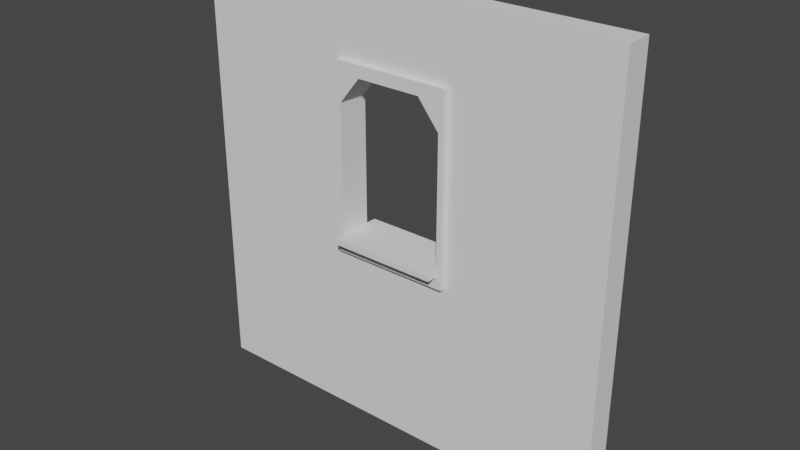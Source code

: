 # Source: church_SM_wall_winndow_4x4x0.25.blend  (saved by Blender 2.80.75; exported with 4.5.12 LTS)
import bpy
from mathutils import Matrix  # noqa: F401  (used for matrix-valued properties, if any)

bpy.ops.wm.read_factory_settings(use_empty=True)
scene = bpy.context.scene
scene.name = 'Scene'

# ---- collections
col_collection = bpy.data.collections.new('Collection'); scene.collection.children.link(col_collection)

# ---- world
world_world = bpy.data.worlds.new('World'); scene.world = world_world
world_world.use_nodes = True; world_world.node_tree.nodes.clear()
_N = world_world.node_tree.nodes; _L = world_world.node_tree.links
n0 = _N.new('ShaderNodeOutputWorld'); n0.name = 'World Output'; n0.location = (300, 300)
n1 = _N.new('ShaderNodeBackground'); n1.name = 'Background'; n1.location = (10, 300)
n1.inputs[0].default_value = (0.05088, 0.05088, 0.05088, 1.0)
_L.new(n1.outputs[0], n0.inputs[0])
n0.is_active_output = True
world_world.color = (0.05088, 0.05088, 0.05088)
world_world.use_sun_shadow = False
world_world.sun_shadow_jitter_overblur = 0.0

# ---- meshes
me_sm_wall_window_detail_4x4x0_25 = bpy.data.meshes.new('SM_wall_window_Detail 4x4x0.25')
me_sm_wall_window_detail_4x4x0_25.from_pydata([(0.0, 0.0, 0.0), (-4.0, 0.0, 0.0), (-4.0, -1.311e-07, 4.0), (0.0, -1.311e-07, 4.0), (-2.0, 0.0, 0.0), (-4.0, -6.557e-08, 2.5), (-2.0, -1.301e-07, 4.0), (0.0, -6.557e-08, 2.5), (-2.5, -0.25, -1.093e-08), (-2.5, 0.0, 0.0), (-4.0, -9.835e-08, 3.25), (-1.5, -1.301e-07, 4.0), (0.0, -9.835e-08, 3.25), (-1.5, 0.0, 0.0), (-4.0, -3.278e-08, 1.75), (-2.5, -1.301e-07, 4.0), (0.0, -3.278e-08, 1.75), (-1.5, -6.457e-08, 2.5), (-2.5, -6.457e-08, 2.5), (-2.0, -3.179e-08, 1.75), (-2.0, -9.736e-08, 3.25), (-2.3, -9.736e-08, 3.25), (-2.5, -3.179e-08, 1.75), (-1.5, -3.179e-08, 1.75), (-1.7, -9.736e-08, 3.25), (-4.0, -0.25, -1.093e-08), (-4.0, -0.25, 3.25), (-4.0, -0.25, 4.0), (-1.5, -0.25, 4.0), (0.0, -0.25, 4.0), (0.0, -0.25, 3.25), (-1.5, -0.25, -1.093e-08), (-2.0, -0.25, -1.093e-08), (-4.0, -0.25, 1.75), (-4.0, -0.25, 2.5), (-2.5, -0.25, 4.0), (-2.0, -0.25, 4.0), (0.0, -0.25, 1.75), (0.0, -0.25, 2.5), (-1.5, -0.25, 2.5), (-1.5, -0.4, 1.75), (0.0, -0.25, -1.093e-08), (-2.5, -0.25, 2.5), (-2.0, -0.25, 3.25), (-2.3, -0.25, 3.25), (-2.5, -0.25, 1.75), (-1.5, -0.25, 1.75), (-1.7, -0.25, 3.25), (-2.55, 0.0, 0.0), (-2.55, -1.301e-07, 4.0), (-2.55, -6.457e-08, 2.5), (-2.55, -0.25, -1.093e-08), (-2.55, -9.736e-08, 3.25), (-2.55, -3.179e-08, 1.75), (-2.55, -0.25, 4.0), (-2.55, -0.25, 2.5), (-2.55, -0.25, 3.25), (-2.55, -0.25, 1.75), (-1.45, -1.301e-07, 4.0), (-1.45, -6.457e-08, 2.5), (-1.45, -0.25, 4.0), (-1.45, 0.0, 0.0), (-1.45, -3.179e-08, 1.75), (-1.45, -9.736e-08, 3.25), (-1.45, -0.25, 2.5), (-1.45, -0.25, -1.093e-08), (-1.45, -0.25, 1.75), (-1.45, -0.25, 3.25), (-4.0, -1.033e-07, 3.362), (0.0, -1.033e-07, 3.362), (0.0, -0.25, 3.362), (-4.0, -0.25, 3.362), (-2.0, -1.023e-07, 3.362), (-2.5, -1.023e-07, 3.362), (-1.5, -1.023e-07, 3.362), (-2.0, -0.25, 3.362), (-2.5, -0.25, 3.362), (-1.5, -0.25, 3.362), (-2.55, -0.25, 3.362), (-2.55, -1.023e-07, 3.362), (-1.45, -0.25, 3.362), (-1.45, -1.023e-07, 3.362), (-2.0, -2.687e-08, 1.638), (-4.0, -2.787e-08, 1.638), (0.0, -2.787e-08, 1.638), (-2.5, -2.687e-08, 1.638), (-1.5, -2.687e-08, 1.638), (-2.0, -0.25, 1.638), (-4.0, -0.25, 1.638), (0.0, -0.25, 1.638), (-2.5, -0.25, 1.638), (-1.5, -0.25, 1.638), (-2.55, -0.25, 1.638), (-2.55, -2.687e-08, 1.638), (-1.45, -0.25, 1.638), (-1.45, -2.687e-08, 1.638), (-2.55, -0.3, 2.5), (-2.5, -0.3, 2.5), (-2.0, -0.3, 3.362), (-2.0, -0.3, 3.25), (-2.3, -0.3, 3.25), (-2.55, -0.3, 3.25), (-2.5, -0.3, 3.362), (-2.5, -0.3, 1.75), (-2.0, -0.3, 1.75), (-2.55, -0.3, 1.75), (-1.5, -0.3, 1.75), (-1.5, -0.3, 2.5), (-1.7, -0.3, 3.25), (-1.5, -0.3, 3.362), (-2.55, -0.3, 3.362), (-1.45, -0.3, 2.5), (-1.45, -0.3, 1.75), (-1.45, -0.3, 3.25), (-1.45, -0.3, 3.362), (-2.0, -0.3, 1.638), (-2.5, -0.3, 1.638), (-1.5, -0.3, 1.638), (-2.55, -0.3, 1.638), (-1.45, -0.3, 1.638), (-2.5, -3.398e-08, 1.8), (-2.0, -3.398e-08, 1.8), (-1.5, -3.398e-08, 1.8), (-2.5, -0.25, 1.8), (-2.0, -0.25, 1.8), (-1.5, -0.25, 1.8), (-2.5, -0.3, 1.8), (-2.0, -0.3, 1.8), (-1.5, -0.3, 1.8), (-1.5, -0.4, 1.8), (-2.5, -0.4, 1.75), (-2.0, -0.4, 1.75), (-2.5, -0.4, 1.8), (-2.0, -0.4, 1.8), (-2.5, 0.1, 1.75), (-2.0, 0.1, 1.75), (-1.5, 0.1, 1.75), (-2.0, 0.1, 1.8), (-2.5, 0.1, 1.8), (-1.5, 0.1, 1.8), (-4.0, -8.742e-08, 3.0), (-2.5, -8.643e-08, 3.0), (-4.0, -0.25, 3.0), (-2.5, -0.25, 3.0), (-2.55, -8.643e-08, 3.0), (-2.55, -0.25, 3.0), (-2.5, -0.3, 3.0), (-2.55, -0.3, 3.0), (0.0, -8.742e-08, 3.0), (-1.5, -8.643e-08, 3.0), (0.0, -0.25, 3.0), (-1.5, -0.25, 3.0), (-1.45, -0.25, 3.0), (-1.45, -8.643e-08, 3.0), (-1.5, -0.3, 3.0), (-1.45, -0.3, 3.0)], [], [(81, 69, 3, 58), (62, 16, 7, 59), (64, 66, 112, 111), (73, 72, 6, 15), (76, 35, 36, 75), (144, 141, 21, 52), (79, 73, 15, 49), (85, 82, 19, 22), (93, 85, 22, 53), (53, 22, 18, 50), (95, 84, 16, 62), (82, 86, 23, 19), (66, 64, 38, 37), (153, 148, 12, 63), (80, 60, 29, 70), (72, 74, 11, 6), (78, 54, 35, 76), (103, 126, 132, 130), (66, 94, 119, 112), (76, 75, 98, 102), (94, 66, 37, 89), (57, 55, 96, 105), (152, 67, 30, 150), (75, 36, 28, 77), (149, 24, 47, 151), (68, 2, 27, 71), (61, 13, 31, 65), (18, 22, 45, 42), (20, 21, 44, 43), (58, 3, 29, 60), (83, 14, 33, 88), (69, 12, 30, 70), (49, 15, 35, 54), (46, 106, 128, 125), (141, 18, 42, 143), (13, 4, 32, 31), (84, 0, 41, 89), (4, 9, 8, 32), (14, 5, 34, 33), (23, 17, 39, 46), (140, 10, 26, 142), (22, 19, 135, 134), (15, 6, 36, 35), (6, 11, 28, 36), (7, 16, 37, 38), (24, 20, 43, 47), (48, 1, 25, 51), (148, 7, 38, 150), (9, 48, 51, 8), (2, 49, 54, 27), (33, 34, 55, 57), (88, 33, 57, 92), (71, 27, 54, 78), (14, 53, 50, 5), (83, 93, 53, 14), (68, 79, 49, 2), (140, 144, 52, 10), (142, 26, 56, 145), (11, 58, 60, 28), (0, 61, 65, 41), (43, 44, 100, 99), (80, 67, 113, 114), (77, 28, 60, 80), (149, 153, 63, 24), (145, 56, 101, 147), (86, 95, 62, 23), (23, 62, 59, 17), (74, 81, 58, 11), (24, 63, 81, 74), (42, 45, 103, 97), (10, 52, 79, 68), (26, 71, 78, 56), (3, 69, 70, 29), (10, 68, 71, 26), (92, 57, 105, 118), (151, 47, 108, 154), (20, 24, 74, 72), (67, 80, 70, 30), (52, 21, 73, 79), (77, 80, 114, 109), (21, 20, 72, 73), (63, 12, 69, 81), (13, 61, 95, 86), (31, 91, 94, 65), (1, 48, 93, 83), (25, 88, 92, 51), (16, 84, 89, 37), (1, 83, 88, 25), (32, 87, 91, 31), (65, 94, 89, 41), (51, 92, 90, 8), (8, 90, 87, 32), (4, 13, 86, 82), (61, 0, 84, 95), (48, 9, 85, 93), (9, 4, 82, 85), (147, 101, 100, 146), (116, 103, 104, 115), (118, 105, 103, 116), (105, 96, 97, 103), (115, 104, 106, 117), (154, 108, 113, 155), (117, 106, 112, 119), (106, 107, 111, 112), (108, 109, 114, 113), (99, 98, 109, 108), (101, 110, 102, 100), (100, 102, 98, 99), (143, 42, 97, 146), (91, 87, 115, 117), (56, 78, 110, 101), (46, 39, 107, 106), (75, 77, 109, 98), (45, 22, 120, 123), (90, 92, 118, 116), (94, 91, 117, 119), (78, 76, 102, 110), (87, 90, 116, 115), (152, 64, 111, 155), (47, 43, 99, 108), (124, 125, 128, 127), (121, 122, 125, 124), (120, 121, 124, 123), (123, 124, 127, 126), (23, 46, 125, 122), (122, 121, 137, 139), (103, 45, 123, 126), (126, 127, 133, 132), (131, 130, 132, 133), (40, 131, 133, 129), (104, 103, 130, 131), (127, 128, 129, 133), (128, 106, 40, 129), (106, 104, 131, 40), (134, 135, 137, 138), (135, 136, 139, 137), (23, 122, 139, 136), (19, 23, 136, 135), (121, 120, 138, 137), (120, 22, 134, 138), (44, 143, 146, 100), (96, 147, 146, 97), (55, 145, 147, 96), (34, 142, 145, 55), (5, 50, 144, 140), (5, 140, 142, 34), (21, 141, 143, 44), (50, 18, 141, 144), (67, 152, 155, 113), (107, 154, 155, 111), (39, 151, 154, 107), (17, 59, 153, 149), (12, 148, 150, 30), (17, 149, 151, 39), (64, 152, 150, 38), (59, 7, 148, 153)])
me_sm_wall_window_detail_4x4x0_25.use_remesh_preserve_volume = False
me_sm_wall_window_detail_4x4x0_25.use_remesh_preserve_attributes = False
me_sm_wall_window_detail_4x4x0_25.use_mirror_vertex_groups = False
me_sm_wall_window_detail_4x4x0_25.update()

# ---- objects
ob_sm_wall_window_detail_4x4x0_25 = bpy.data.objects.new('SM_wall_window_Detail 4x4x0.25', me_sm_wall_window_detail_4x4x0_25)

# ---- transforms, parenting, visibility, modifiers, constraints
ob_sm_wall_window_detail_4x4x0_25.location = (0.0, 0.0, 0.0)
ob_sm_wall_window_detail_4x4x0_25.lineart.crease_threshold = 0.0

# ---- collection membership
col_collection.objects.link(ob_sm_wall_window_detail_4x4x0_25)

# ---- scene / render settings (as saved in the file)
scene.frame_start = 1; scene.frame_end = 250; scene.frame_set(1)
scene.render.engine = 'BLENDER_EEVEE_NEXT'
scene.cycles.use_denoising = False
scene.cycles.samples = 128
scene.cycles.sampling_pattern = 'TABULATED_SOBOL'
scene.cycles.use_adaptive_sampling = False
scene.cycles.use_light_tree = False
scene.view_settings.view_transform = 'Filmic'
bpy.context.view_layer.update()

# ---- added for rendering (the .blend has no active camera and no usable light): camera, sun
cam_auto = bpy.data.cameras.new('AutoCamera')
cam_auto.lens = 50.0
cam_auto.sensor_width = 36.0
cam_auto.clip_end = 1000.0
ob_auto_camera = bpy.data.objects.new('AutoCamera', cam_auto)
scene.collection.objects.link(ob_auto_camera)
ob_auto_camera.location = (3.25427, -6.45512, 6.20341)
ob_auto_camera.rotation_euler = (1.09748, -7.21219e-08, 0.694738)
scene.camera = ob_auto_camera
light_auto_sun = bpy.data.lights.new('AutoSun', 'SUN')
light_auto_sun.energy = 3.0
light_auto_sun.angle = 0.0523599
ob_auto_sun = bpy.data.objects.new('AutoSun', light_auto_sun)
scene.collection.objects.link(ob_auto_sun)
ob_auto_sun.rotation_euler = (0.872665, 0.174533, 0.523599)
bpy.context.view_layer.update()
